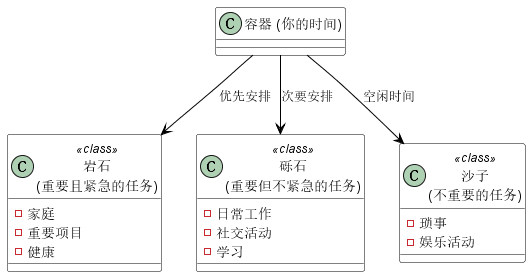

The diagram above was rendered by PlantUML. Its source (embedded in the PNG):
@startuml
!define RECTANGLE class

skinparam class {
    BackgroundColor White
    BorderColor Black
    ArrowColor Black
}

class "容器 (你的时间)" as Container {
}

class "岩石\n(重要且紧急的任务)" as Rock <<RECTANGLE>> {
    - 家庭
    - 重要项目
    - 健康
}

class "砾石\n(重要但不紧急的任务)" as Gravel <<RECTANGLE>> {
    - 日常工作
    - 社交活动
    - 学习
}

class "沙子\n(不重要的任务)" as Sand <<RECTANGLE>> {
    - 琐事
    - 娱乐活动
}

Container --> Rock : 优先安排
Container --> Gravel : 次要安排
Container --> Sand : 空闲时间

@enduml